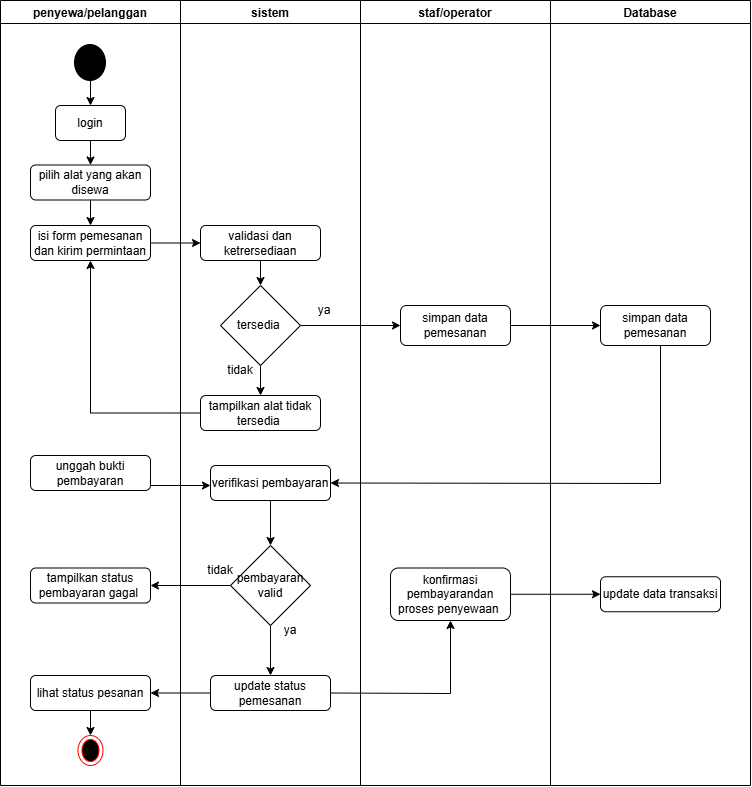

The diagram above was exported from draw.io. Its source (the exported page's mxGraphModel, read from the mxfile embedded in the PNG):
<mxGraphModel dx="1229" dy="819" grid="0" gridSize="10" guides="1" tooltips="1" connect="1" arrows="1" fold="1" page="0" pageScale="1" pageWidth="827" pageHeight="1169" math="0" shadow="0">
  <root>
    <mxCell id="0" />
    <mxCell id="1" parent="0" />
    <mxCell id="0peMG4iJPz-6aHa63pP3-1" parent="1" style="swimlane;" value="penyewa/pelanggan" vertex="1">
      <mxGeometry height="785" width="180" x="60" y="385" as="geometry" />
    </mxCell>
    <mxCell id="0peMG4iJPz-6aHa63pP3-7" parent="0peMG4iJPz-6aHa63pP3-1" style="strokeWidth=2;html=1;shape=mxgraph.flowchart.start_2;whiteSpace=wrap;fillColor=#000000;" value="" vertex="1">
      <mxGeometry height="35" width="30" x="75" y="45" as="geometry" />
    </mxCell>
    <mxCell id="0peMG4iJPz-6aHa63pP3-11" edge="1" parent="0peMG4iJPz-6aHa63pP3-1" source="0peMG4iJPz-6aHa63pP3-8" style="edgeStyle=orthogonalEdgeStyle;rounded=0;orthogonalLoop=1;jettySize=auto;html=1;" target="0peMG4iJPz-6aHa63pP3-10" value="">
      <mxGeometry relative="1" as="geometry" />
    </mxCell>
    <mxCell id="0peMG4iJPz-6aHa63pP3-8" parent="0peMG4iJPz-6aHa63pP3-1" style="rounded=1;whiteSpace=wrap;html=1;" value="login" vertex="1">
      <mxGeometry height="35" width="70" x="55" y="105" as="geometry" />
    </mxCell>
    <mxCell id="0peMG4iJPz-6aHa63pP3-13" edge="1" parent="0peMG4iJPz-6aHa63pP3-1" source="0peMG4iJPz-6aHa63pP3-10" style="edgeStyle=orthogonalEdgeStyle;rounded=0;orthogonalLoop=1;jettySize=auto;html=1;" target="0peMG4iJPz-6aHa63pP3-12" value="">
      <mxGeometry relative="1" as="geometry" />
    </mxCell>
    <mxCell id="0peMG4iJPz-6aHa63pP3-10" parent="0peMG4iJPz-6aHa63pP3-1" style="rounded=1;whiteSpace=wrap;html=1;" value="pilih alat yang akan disewa" vertex="1">
      <mxGeometry height="35" width="120" x="30" y="164.5" as="geometry" />
    </mxCell>
    <mxCell id="0peMG4iJPz-6aHa63pP3-12" parent="0peMG4iJPz-6aHa63pP3-1" style="whiteSpace=wrap;html=1;rounded=1;" value="isi form pemesanan dan kirim permintaan" vertex="1">
      <mxGeometry height="35" width="120" x="30" y="225" as="geometry" />
    </mxCell>
    <mxCell id="0peMG4iJPz-6aHa63pP3-28" parent="0peMG4iJPz-6aHa63pP3-1" style="rounded=1;whiteSpace=wrap;html=1;" value="unggah bukti pembayaran" vertex="1">
      <mxGeometry height="35" width="120" x="30" y="455" as="geometry" />
    </mxCell>
    <mxCell id="0peMG4iJPz-6aHa63pP3-29" parent="0peMG4iJPz-6aHa63pP3-1" style="rounded=1;whiteSpace=wrap;html=1;" value="tampilkan status pembayaran gagal&amp;nbsp;" vertex="1">
      <mxGeometry height="35" width="120" x="30" y="567.5" as="geometry" />
    </mxCell>
    <mxCell id="0peMG4iJPz-6aHa63pP3-33" parent="0peMG4iJPz-6aHa63pP3-1" style="rounded=1;whiteSpace=wrap;html=1;" value="lihat status pesanan" vertex="1">
      <mxGeometry height="35" width="120" x="30" y="675" as="geometry" />
    </mxCell>
    <mxCell id="0peMG4iJPz-6aHa63pP3-49" parent="0peMG4iJPz-6aHa63pP3-1" style="ellipse;html=1;shape=endState;fillColor=#000000;strokeColor=#ff0000;" value="" vertex="1">
      <mxGeometry height="30" width="25" x="77.5" y="735" as="geometry" />
    </mxCell>
    <mxCell id="0peMG4iJPz-6aHa63pP3-50" edge="1" parent="0peMG4iJPz-6aHa63pP3-1" source="0peMG4iJPz-6aHa63pP3-7" style="endArrow=classic;html=1;rounded=0;exitX=0.5;exitY=1;exitDx=0;exitDy=0;exitPerimeter=0;entryX=0.5;entryY=0;entryDx=0;entryDy=0;" target="0peMG4iJPz-6aHa63pP3-8" value="">
      <mxGeometry height="50" relative="1" width="50" as="geometry">
        <mxPoint x="320" y="485" as="sourcePoint" />
        <mxPoint x="370" y="435" as="targetPoint" />
      </mxGeometry>
    </mxCell>
    <mxCell id="0peMG4iJPz-6aHa63pP3-55" edge="1" parent="0peMG4iJPz-6aHa63pP3-1" source="0peMG4iJPz-6aHa63pP3-33" style="endArrow=classic;html=1;rounded=0;exitX=0.5;exitY=1;exitDx=0;exitDy=0;entryX=0.5;entryY=0;entryDx=0;entryDy=0;" target="0peMG4iJPz-6aHa63pP3-49" value="">
      <mxGeometry height="50" relative="1" width="50" as="geometry">
        <mxPoint x="170" y="805" as="sourcePoint" />
        <mxPoint x="220" y="755" as="targetPoint" />
      </mxGeometry>
    </mxCell>
    <mxCell id="0peMG4iJPz-6aHa63pP3-4" parent="1" style="swimlane;" value="sistem" vertex="1">
      <mxGeometry height="785" width="180" x="240" y="385" as="geometry" />
    </mxCell>
    <mxCell id="0peMG4iJPz-6aHa63pP3-17" edge="1" parent="0peMG4iJPz-6aHa63pP3-4" source="0peMG4iJPz-6aHa63pP3-14" style="edgeStyle=orthogonalEdgeStyle;rounded=0;orthogonalLoop=1;jettySize=auto;html=1;exitX=0.5;exitY=1;exitDx=0;exitDy=0;" target="0peMG4iJPz-6aHa63pP3-16">
      <mxGeometry relative="1" as="geometry" />
    </mxCell>
    <mxCell id="0peMG4iJPz-6aHa63pP3-14" parent="0peMG4iJPz-6aHa63pP3-4" style="whiteSpace=wrap;html=1;rounded=1;" value="validasi dan ketrersediaan" vertex="1">
      <mxGeometry height="35" width="120" x="20" y="225" as="geometry" />
    </mxCell>
    <mxCell id="0peMG4iJPz-6aHa63pP3-21" edge="1" parent="0peMG4iJPz-6aHa63pP3-4" source="0peMG4iJPz-6aHa63pP3-16" style="edgeStyle=orthogonalEdgeStyle;rounded=0;orthogonalLoop=1;jettySize=auto;html=1;exitX=0.5;exitY=1;exitDx=0;exitDy=0;entryX=0.5;entryY=0;entryDx=0;entryDy=0;" target="0peMG4iJPz-6aHa63pP3-20">
      <mxGeometry relative="1" as="geometry" />
    </mxCell>
    <mxCell id="0peMG4iJPz-6aHa63pP3-16" parent="0peMG4iJPz-6aHa63pP3-4" style="rhombus;whiteSpace=wrap;html=1;" value="tersedia&amp;nbsp;" vertex="1">
      <mxGeometry height="80" width="80" x="40" y="285" as="geometry" />
    </mxCell>
    <mxCell id="0peMG4iJPz-6aHa63pP3-20" parent="0peMG4iJPz-6aHa63pP3-4" style="rounded=1;whiteSpace=wrap;html=1;" value="tampilkan alat tidak tersedia&amp;nbsp;" vertex="1">
      <mxGeometry height="35" width="120" x="20" y="395" as="geometry" />
    </mxCell>
    <mxCell id="0peMG4iJPz-6aHa63pP3-26" parent="0peMG4iJPz-6aHa63pP3-4" style="text;html=1;whiteSpace=wrap;strokeColor=none;fillColor=none;align=center;verticalAlign=middle;rounded=0;" value="tidak" vertex="1">
      <mxGeometry height="30" width="60" x="30" y="355" as="geometry" />
    </mxCell>
    <mxCell id="0peMG4iJPz-6aHa63pP3-27" parent="0peMG4iJPz-6aHa63pP3-4" style="text;html=1;whiteSpace=wrap;strokeColor=none;fillColor=none;align=center;verticalAlign=middle;rounded=0;" value="ya" vertex="1">
      <mxGeometry height="30" width="60" x="114" y="295" as="geometry" />
    </mxCell>
    <mxCell id="0peMG4iJPz-6aHa63pP3-30" parent="0peMG4iJPz-6aHa63pP3-4" style="rounded=1;whiteSpace=wrap;html=1;" value="verifikasi pembayaran" vertex="1">
      <mxGeometry height="35" width="120" x="30" y="465" as="geometry" />
    </mxCell>
    <mxCell id="0peMG4iJPz-6aHa63pP3-31" parent="0peMG4iJPz-6aHa63pP3-4" style="rhombus;whiteSpace=wrap;html=1;" value="pembayaran valid" vertex="1">
      <mxGeometry height="80" width="80" x="50" y="545" as="geometry" />
    </mxCell>
    <mxCell id="0peMG4iJPz-6aHa63pP3-32" parent="0peMG4iJPz-6aHa63pP3-4" style="rounded=1;whiteSpace=wrap;html=1;" value="update status pemesanan" vertex="1">
      <mxGeometry height="35" width="120" x="30" y="675" as="geometry" />
    </mxCell>
    <mxCell id="0peMG4iJPz-6aHa63pP3-37" edge="1" parent="0peMG4iJPz-6aHa63pP3-4" source="0peMG4iJPz-6aHa63pP3-30" style="endArrow=classic;html=1;rounded=0;exitX=0.5;exitY=1;exitDx=0;exitDy=0;" target="0peMG4iJPz-6aHa63pP3-31" value="">
      <mxGeometry height="50" relative="1" width="50" as="geometry">
        <mxPoint x="110" y="485" as="sourcePoint" />
        <mxPoint x="160" y="435" as="targetPoint" />
      </mxGeometry>
    </mxCell>
    <mxCell id="0peMG4iJPz-6aHa63pP3-39" edge="1" parent="0peMG4iJPz-6aHa63pP3-4" source="0peMG4iJPz-6aHa63pP3-31" style="endArrow=classic;html=1;rounded=0;exitX=0.5;exitY=1;exitDx=0;exitDy=0;" target="0peMG4iJPz-6aHa63pP3-32" value="">
      <mxGeometry height="50" relative="1" width="50" as="geometry">
        <mxPoint x="110" y="485" as="sourcePoint" />
        <mxPoint x="160" y="435" as="targetPoint" />
      </mxGeometry>
    </mxCell>
    <mxCell id="0peMG4iJPz-6aHa63pP3-5" parent="1" style="swimlane;" value="staf/operator" vertex="1">
      <mxGeometry height="785" width="190" x="420" y="385" as="geometry" />
    </mxCell>
    <mxCell id="0peMG4iJPz-6aHa63pP3-23" parent="0peMG4iJPz-6aHa63pP3-5" style="rounded=1;whiteSpace=wrap;html=1;" value="simpan data pemesanan" vertex="1">
      <mxGeometry height="40" width="110" x="40" y="305" as="geometry" />
    </mxCell>
    <mxCell id="0peMG4iJPz-6aHa63pP3-34" parent="0peMG4iJPz-6aHa63pP3-5" style="rounded=1;whiteSpace=wrap;html=1;" value="konfirmasi pembayarandan proses penyewaan&amp;nbsp;" vertex="1">
      <mxGeometry height="52.5" width="120" x="30" y="567.5" as="geometry" />
    </mxCell>
    <mxCell id="0peMG4iJPz-6aHa63pP3-6" parent="1" style="swimlane;" value="Database" vertex="1">
      <mxGeometry height="785" width="200" x="610" y="385" as="geometry" />
    </mxCell>
    <mxCell id="0peMG4iJPz-6aHa63pP3-35" parent="0peMG4iJPz-6aHa63pP3-6" style="rounded=1;whiteSpace=wrap;html=1;" value="update data transaksi" vertex="1">
      <mxGeometry height="35" width="120" x="50" y="576.25" as="geometry" />
    </mxCell>
    <mxCell id="0peMG4iJPz-6aHa63pP3-42" parent="0peMG4iJPz-6aHa63pP3-6" style="rounded=1;whiteSpace=wrap;html=1;" value="simpan data pemesanan" vertex="1">
      <mxGeometry height="40" width="110" x="50" y="305" as="geometry" />
    </mxCell>
    <mxCell id="0peMG4iJPz-6aHa63pP3-15" edge="1" parent="1" source="0peMG4iJPz-6aHa63pP3-12" style="edgeStyle=orthogonalEdgeStyle;rounded=0;orthogonalLoop=1;jettySize=auto;html=1;" target="0peMG4iJPz-6aHa63pP3-14" value="">
      <mxGeometry relative="1" as="geometry" />
    </mxCell>
    <mxCell id="0peMG4iJPz-6aHa63pP3-22" edge="1" parent="1" source="0peMG4iJPz-6aHa63pP3-20" style="edgeStyle=orthogonalEdgeStyle;rounded=0;orthogonalLoop=1;jettySize=auto;html=1;entryX=0.5;entryY=1;entryDx=0;entryDy=0;" target="0peMG4iJPz-6aHa63pP3-12">
      <mxGeometry relative="1" as="geometry" />
    </mxCell>
    <mxCell id="0peMG4iJPz-6aHa63pP3-25" edge="1" parent="1" source="0peMG4iJPz-6aHa63pP3-16" style="edgeStyle=orthogonalEdgeStyle;rounded=0;orthogonalLoop=1;jettySize=auto;html=1;" target="0peMG4iJPz-6aHa63pP3-23" value="">
      <mxGeometry relative="1" as="geometry" />
    </mxCell>
    <mxCell id="0peMG4iJPz-6aHa63pP3-38" edge="1" parent="1" source="0peMG4iJPz-6aHa63pP3-31" style="endArrow=classic;html=1;rounded=0;exitX=0;exitY=0.5;exitDx=0;exitDy=0;entryX=1;entryY=0.5;entryDx=0;entryDy=0;" target="0peMG4iJPz-6aHa63pP3-29" value="">
      <mxGeometry height="50" relative="1" width="50" as="geometry">
        <mxPoint x="350" y="870" as="sourcePoint" />
        <mxPoint x="400" y="820" as="targetPoint" />
      </mxGeometry>
    </mxCell>
    <mxCell id="0peMG4iJPz-6aHa63pP3-40" parent="1" style="text;html=1;whiteSpace=wrap;strokeColor=none;fillColor=none;align=center;verticalAlign=middle;rounded=0;" value="tidak" vertex="1">
      <mxGeometry height="30" width="60" x="250" y="940" as="geometry" />
    </mxCell>
    <mxCell id="0peMG4iJPz-6aHa63pP3-41" parent="1" style="text;html=1;whiteSpace=wrap;strokeColor=none;fillColor=none;align=center;verticalAlign=middle;rounded=0;" value="ya" vertex="1">
      <mxGeometry height="30" width="60" x="320" y="1000" as="geometry" />
    </mxCell>
    <mxCell id="0peMG4iJPz-6aHa63pP3-43" edge="1" parent="1" source="0peMG4iJPz-6aHa63pP3-23" style="endArrow=classic;html=1;rounded=0;exitX=1;exitY=0.5;exitDx=0;exitDy=0;entryX=0;entryY=0.5;entryDx=0;entryDy=0;" target="0peMG4iJPz-6aHa63pP3-42" value="">
      <mxGeometry height="50" relative="1" width="50" as="geometry">
        <mxPoint x="350" y="870" as="sourcePoint" />
        <mxPoint x="400" y="820" as="targetPoint" />
      </mxGeometry>
    </mxCell>
    <mxCell id="0peMG4iJPz-6aHa63pP3-44" edge="1" parent="1" source="0peMG4iJPz-6aHa63pP3-34" style="endArrow=classic;html=1;rounded=0;exitX=1;exitY=0.5;exitDx=0;exitDy=0;entryX=0;entryY=0.5;entryDx=0;entryDy=0;" target="0peMG4iJPz-6aHa63pP3-35" value="">
      <mxGeometry height="50" relative="1" width="50" as="geometry">
        <mxPoint x="330" y="800" as="sourcePoint" />
        <mxPoint x="380" y="750" as="targetPoint" />
      </mxGeometry>
    </mxCell>
    <mxCell id="0peMG4iJPz-6aHa63pP3-45" edge="1" parent="1" style="endArrow=classic;html=1;rounded=0;" value="">
      <mxGeometry height="50" relative="1" width="50" as="geometry">
        <mxPoint x="210" y="870" as="sourcePoint" />
        <mxPoint x="270" y="870" as="targetPoint" />
      </mxGeometry>
    </mxCell>
    <mxCell id="0peMG4iJPz-6aHa63pP3-46" edge="1" parent="1" source="0peMG4iJPz-6aHa63pP3-32" style="endArrow=classic;html=1;rounded=0;exitX=0;exitY=0.5;exitDx=0;exitDy=0;entryX=1;entryY=0.5;entryDx=0;entryDy=0;" target="0peMG4iJPz-6aHa63pP3-33" value="">
      <mxGeometry height="50" relative="1" width="50" as="geometry">
        <mxPoint x="260" y="820" as="sourcePoint" />
        <mxPoint x="310" y="770" as="targetPoint" />
      </mxGeometry>
    </mxCell>
    <mxCell id="0peMG4iJPz-6aHa63pP3-47" edge="1" parent="1" source="0peMG4iJPz-6aHa63pP3-32" style="endArrow=classic;html=1;rounded=0;exitX=1;exitY=0.5;exitDx=0;exitDy=0;entryX=0.5;entryY=1;entryDx=0;entryDy=0;" target="0peMG4iJPz-6aHa63pP3-34" value="">
      <mxGeometry height="50" relative="1" width="50" as="geometry">
        <Array as="points">
          <mxPoint x="510" y="1078" />
        </Array>
        <mxPoint x="390" y="770" as="sourcePoint" />
        <mxPoint x="520" y="1078" as="targetPoint" />
      </mxGeometry>
    </mxCell>
    <mxCell id="0peMG4iJPz-6aHa63pP3-48" edge="1" parent="1" style="endArrow=classic;html=1;rounded=0;entryX=1;entryY=0.5;entryDx=0;entryDy=0;" target="0peMG4iJPz-6aHa63pP3-30" value="">
      <mxGeometry height="50" relative="1" width="50" as="geometry">
        <Array as="points">
          <mxPoint x="720" y="868" />
        </Array>
        <mxPoint x="720" y="730" as="sourcePoint" />
        <mxPoint x="680" y="830" as="targetPoint" />
      </mxGeometry>
    </mxCell>
  </root>
</mxGraphModel>